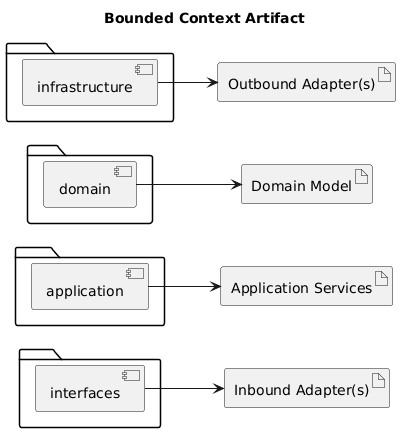

The diagram above was rendered by PlantUML. Its source (embedded in the PNG):
@startuml
title Bounded Context Artifact

left to right direction

package {
 [interfaces]
}
package {
 [application]
}
package { 
 [domain]
}
package {
 [infrastructure]
}

artifact "Inbound Adapter(s)"
artifact "Application Services"
artifact "Domain Model"
artifact "Outbound Adapter(s)"

interfaces --> "Inbound Adapter(s)"
application --> "Application Services"
domain --> "Domain Model"
infrastructure --> "Outbound Adapter(s)"
@enduml